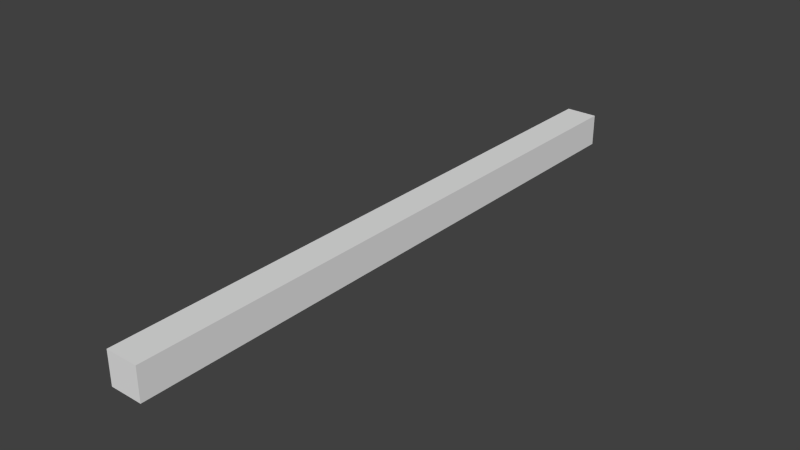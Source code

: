# Source: level01.blend  (saved by Blender 2.75.0; exported with 4.5.12 LTS)
import bpy
from mathutils import Matrix  # noqa: F401  (used for matrix-valued properties, if any)

bpy.ops.wm.read_factory_settings(use_empty=True)
scene = bpy.context.scene
scene.name = 'Scene'

# ---- collections
col_collection_1 = bpy.data.collections.new('Collection 1'); scene.collection.children.link(col_collection_1)

# ---- materials (node trees are filled in below, after node groups)
mat_material = bpy.data.materials.new('Material')
mat_material.alpha_threshold = 0.0
mat_material.use_transparent_shadow = False
mat_material.roughness = 0.5
mat_material.line_color = (0.0, 0.0, 0.0, 1.0)

# ---- material node trees

# ---- world
world_world = bpy.data.worlds.new('World'); scene.world = world_world
world_world.color = (0.05088, 0.05088, 0.05088)
world_world.use_sun_shadow = False
world_world.sun_shadow_jitter_overblur = 0.0
world_world.cycles.sampling_method = 'MANUAL'
world_world.cycles.sample_map_resolution = 256

# ---- meshes
me_cube = bpy.data.meshes.new('Cube')
me_cube.from_pydata([(1.0, 1.0, -1.0), (1.0, -1.0, -1.0), (-1.0, -1.0, -1.0), (-1.0, 1.0, -1.0), (1.0, 1.0, 1.0), (1.0, -1.0, 1.0), (-1.0, -1.0, 1.0), (-1.0, 1.0, 1.0)], [], [(0, 1, 2, 3), (4, 7, 6, 5), (0, 4, 5, 1), (1, 5, 6, 2), (2, 6, 7, 3), (4, 0, 3, 7)])
me_cube.materials.append(mat_material)
me_cube.use_remesh_preserve_volume = False
me_cube.use_remesh_preserve_attributes = False
me_cube.use_mirror_vertex_groups = False
me_cube.update()

# ---- objects
ob_axis = bpy.data.objects.new('Axis', None)
ob_cube = bpy.data.objects.new('Cube', me_cube)

# ---- transforms, parenting, visibility, modifiers, constraints
ob_axis.location = (100.0, 100.0, 100.0)
ob_axis.empty_image_offset = (0.0, 0.0)
ob_axis.lineart.crease_threshold = 0.0
ob_cube.location = (0.0, 0.0, 0.0)
ob_cube.rotation_euler = (0.0, -0.0, -1.192e-07)
ob_cube.scale = (0.05, 0.94, 0.05)
ob_cube.lock_rotations_4d = False
ob_cube.empty_display_type = 'ARROWS'
ob_cube.lineart.crease_threshold = 0.0

# ---- collection membership
col_collection_1.objects.link(ob_axis)
col_collection_1.objects.link(ob_cube)

# ---- scene / render settings (as saved in the file)
scene.frame_start = 1; scene.frame_end = 250; scene.frame_set(1)
scene.render.engine = 'BLENDER_EEVEE_NEXT'
scene.render.resolution_percentage = 50
scene.render.dither_intensity = 0.0
scene.cycles.use_denoising = False
scene.cycles.samples = 10
scene.cycles.sampling_pattern = 'TABULATED_SOBOL'
scene.cycles.light_sampling_threshold = 0.0
scene.cycles.use_adaptive_sampling = False
scene.cycles.use_light_tree = False
scene.cycles.blur_glossy = 0.0
scene.cycles.pixel_filter_type = 'GAUSSIAN'
scene.cycles.sample_clamp_indirect = 0.0
scene.view_settings.view_transform = 'Standard'
bpy.context.view_layer.update()

# ---- added for rendering (the .blend has no active camera and no usable light): camera, sun
cam_auto = bpy.data.cameras.new('AutoCamera')
cam_auto.lens = 50.0
cam_auto.sensor_width = 36.0
cam_auto.clip_end = 1000.0
ob_auto_camera = bpy.data.objects.new('AutoCamera', cam_auto)
scene.collection.objects.link(ob_auto_camera)
ob_auto_camera.location = (1.74434, -2.0932, 1.39547)
ob_auto_camera.rotation_euler = (1.09748, -7.21219e-08, 0.694738)
scene.camera = ob_auto_camera
light_auto_sun = bpy.data.lights.new('AutoSun', 'SUN')
light_auto_sun.energy = 3.0
light_auto_sun.angle = 0.0523599
ob_auto_sun = bpy.data.objects.new('AutoSun', light_auto_sun)
scene.collection.objects.link(ob_auto_sun)
ob_auto_sun.rotation_euler = (0.872665, 0.174533, 0.523599)
bpy.context.view_layer.update()
